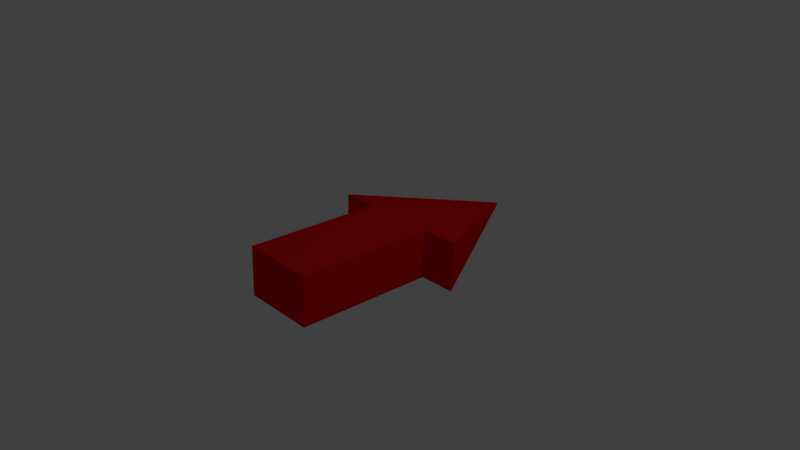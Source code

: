 # Source: Arrow.blend  (saved by Blender 2.79.0; exported with 4.5.12 LTS)
import bpy
from mathutils import Matrix  # noqa: F401  (used for matrix-valued properties, if any)

bpy.ops.wm.read_factory_settings(use_empty=True)
scene = bpy.context.scene
scene.name = 'Scene'

# ---- collections
col_collection_1 = bpy.data.collections.new('Collection 1'); scene.collection.children.link(col_collection_1)

# ---- materials (node trees are filled in below, after node groups)
mat_material = bpy.data.materials.new('Material')
mat_material.alpha_threshold = 0.0
mat_material.use_transparent_shadow = False
mat_material.diffuse_color = (0.8, 0.003758, 0.006106, 1.0)
mat_material.roughness = 0.5
mat_material.line_color = (0.0, 0.0, 0.0, 1.0)

# ---- material node trees

# ---- world
world_world = bpy.data.worlds.new('World'); scene.world = world_world
world_world.color = (0.05088, 0.05088, 0.05088)
world_world.use_sun_shadow = False
world_world.sun_shadow_jitter_overblur = 0.0
world_world.cycles.sampling_method = 'MANUAL'

# ---- cameras
cam_camera = bpy.data.cameras.new('Camera')
cam_camera.clip_end = 100.0
cam_camera.lens = 35.0
cam_camera.sensor_width = 32.0
cam_camera.sensor_height = 18.0
cam_camera.ortho_scale = 7.314
cam_camera.dof.focus_distance = 0.0
cam_camera.dof.aperture_fstop = 128.0

# ---- lights
light_lamp = bpy.data.lights.new('Lamp', 'POINT')
light_lamp.transmission_factor = 0.0
light_lamp.cutoff_distance = 30.0
light_lamp.energy = 100.0
light_lamp.shadow_buffer_clip_start = 1.001
light_lamp.shadow_soft_size = 0.1
light_lamp.shadow_maximum_resolution = 0.006
light_lamp.use_absolute_resolution = True

# ---- meshes
me_cube = bpy.data.meshes.new('Cube')
me_cube.from_pydata([(1.0, 0.3371, -1.0), (1.0, -0.3371, -1.0), (-1.0, -0.3371, -1.0), (-1.0, 0.3371, -1.0), (0.0129, 0.004347, 1.0), (0.0129, -0.004347, 1.0), (-0.0129, -0.004347, 1.0), (-0.0129, 0.004347, 1.0), (1.788e-07, 0.3371, -1.0), (0.0, -0.3371, -1.0), (-1.381e-07, 0.004347, 1.0), (-1.481e-07, -0.004347, 1.0), (0.5, 0.3371, -1.0), (0.5, -0.3371, -1.0), (0.006448, 0.004347, 1.0), (0.006448, -0.004347, 1.0), (-0.5, 0.3371, -1.0), (-0.5, -0.3371, -1.0), (-0.006448, 0.004347, 1.0), (-0.006448, -0.004347, 1.0), (0.5, 0.3371, -2.932), (1.788e-07, 0.3371, -2.932), (0.5, -0.3371, -2.932), (0.0, -0.3371, -2.932), (-0.5, 0.3371, -2.932), (-0.5, -0.3371, -2.932)], [], [(16, 17, 2, 3), (18, 7, 6, 19), (0, 4, 5, 1), (17, 19, 6, 2), (2, 6, 7, 3), (18, 16, 3, 7), (14, 12, 8, 10), (13, 15, 11, 9), (14, 10, 11, 15), (8, 12, 20, 21), (0, 1, 13, 12), (4, 14, 15, 5), (1, 5, 15, 13), (4, 0, 12, 14), (10, 8, 16, 18), (9, 11, 19, 17), (10, 18, 19, 11), (9, 17, 25, 23), (20, 22, 23, 21), (21, 23, 25, 24), (16, 8, 21, 24), (17, 16, 24, 25), (13, 9, 23, 22), (12, 13, 22, 20)])
me_cube.materials.append(mat_material)
me_cube.use_remesh_preserve_volume = False
me_cube.use_remesh_preserve_attributes = False
me_cube.use_mirror_vertex_groups = False
me_cube.update()

# ---- objects
ob_cube = bpy.data.objects.new('Cube', me_cube)
ob_lamp = bpy.data.objects.new('Lamp', light_lamp)
ob_camera = bpy.data.objects.new('Camera', cam_camera)

# ---- transforms, parenting, visibility, modifiers, constraints
ob_cube.location = (0.02536, 1.47, -0.01452)
ob_cube.rotation_euler = (-1.616, -0.0, 0.0)
ob_cube.lock_rotations_4d = False
ob_cube.empty_display_type = 'ARROWS'
ob_cube.lineart.crease_threshold = 0.0
ob_lamp.location = (4.076, 1.005, 5.904)
ob_lamp.rotation_euler = (0.6503, 0.05522, 1.866)
ob_lamp.lock_rotations_4d = False
ob_lamp.empty_display_type = 'ARROWS'
ob_lamp.color = (0.0, 0.0, 0.0, 0.0)
ob_lamp.lineart.crease_threshold = 0.0
ob_camera.location = (7.481, -6.508, 5.344)
ob_camera.rotation_euler = (1.109, 0.0, 0.8149)
ob_camera.lock_rotations_4d = False
ob_camera.empty_display_type = 'ARROWS'
ob_camera.color = (0.0, 0.0, 0.0, 0.0)
ob_camera.display_type = 'WIRE'
ob_camera.lineart.crease_threshold = 0.0

# ---- collection membership
col_collection_1.objects.link(ob_cube)
col_collection_1.objects.link(ob_lamp)
col_collection_1.objects.link(ob_camera)

# ---- scene / render settings (as saved in the file)
scene.camera = ob_camera
scene.frame_start = 1; scene.frame_end = 250; scene.frame_set(1)
scene.render.engine = 'BLENDER_EEVEE_NEXT'
scene.render.resolution_percentage = 50
scene.render.dither_intensity = 0.0
scene.cycles.use_denoising = False
scene.cycles.samples = 128
scene.cycles.sampling_pattern = 'TABULATED_SOBOL'
scene.cycles.use_adaptive_sampling = False
scene.cycles.use_light_tree = False
scene.cycles.blur_glossy = 0.0
scene.cycles.sample_clamp_indirect = 0.0
scene.view_settings.view_transform = 'Standard'
bpy.context.view_layer.update()
